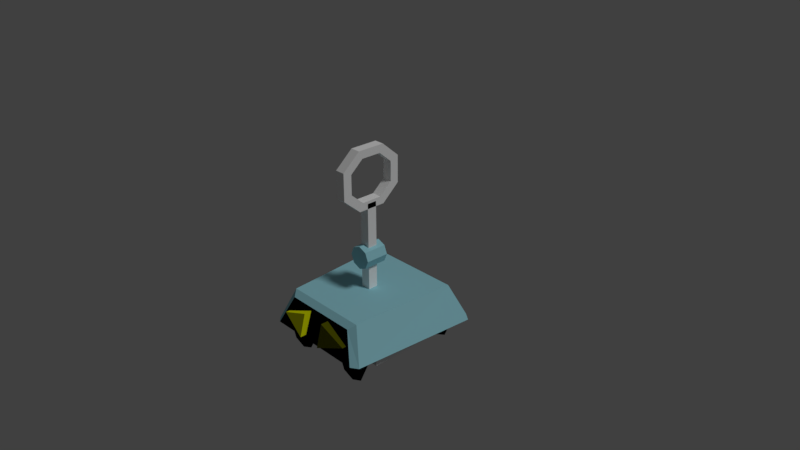 # Source: bubbleCar.blend  (saved by Blender 2.79.0; exported with 4.5.12 LTS)
import bpy
from mathutils import Matrix  # noqa: F401  (used for matrix-valued properties, if any)

bpy.ops.wm.read_factory_settings(use_empty=True)
scene = bpy.context.scene
scene.name = 'Scene'

# ---- collections
col_collection_1 = bpy.data.collections.new('Collection 1'); scene.collection.children.link(col_collection_1)

# ---- materials (node trees are filled in below, after node groups)
mat_metal = bpy.data.materials.new('metal')
mat_metal.alpha_threshold = 0.0
mat_metal.use_transparent_shadow = False
mat_metal.diffuse_color = (1.0, 1.0, 1.0, 1.0)
mat_metal.roughness = 0.5
mat_main = bpy.data.materials.new('Main')
mat_main.alpha_threshold = 0.0
mat_main.use_transparent_shadow = False
mat_main.diffuse_color = (0.3475, 0.7105, 0.8, 1.0)
mat_main.roughness = 0.5
mat_main.line_color = (0.0, 0.0, 0.0, 1.0)
mat_lightl = bpy.data.materials.new('LightL')
mat_lightl.alpha_threshold = 0.0
mat_lightl.use_transparent_shadow = False
mat_lightl.diffuse_color = (0.931, 1.0, 0.0, 1.0)
mat_lightl.roughness = 0.5
mat_lightl.specular_intensity = 0.0
mat_lightr = bpy.data.materials.new('LightR')
mat_lightr.alpha_threshold = 0.0
mat_lightr.use_transparent_shadow = False
mat_lightr.diffuse_color = (0.0923, 0.0985, 0.0, 1.0)
mat_lightr.roughness = 0.5
mat_lightr.specular_intensity = 0.0
mat_wheel = bpy.data.materials.new('Wheel')
mat_wheel.alpha_threshold = 0.0
mat_wheel.use_transparent_shadow = False
mat_wheel.diffuse_color = (0.0, 0.0, 0.0, 1.0)
mat_wheel.roughness = 0.5
mat_wheel.specular_intensity = 1.0

# ---- material node trees

# ---- world
world_world = bpy.data.worlds.new('World'); scene.world = world_world
world_world.color = (0.05088, 0.05088, 0.05088)
world_world.use_sun_shadow = False
world_world.sun_shadow_jitter_overblur = 0.0
world_world.cycles.sampling_method = 'MANUAL'

# ---- cameras
cam_camera = bpy.data.cameras.new('Camera')
cam_camera.clip_end = 100.0
cam_camera.lens = 35.0
cam_camera.sensor_width = 32.0
cam_camera.sensor_height = 18.0
cam_camera.ortho_scale = 7.314
cam_camera.dof.focus_distance = 0.0
cam_camera.dof.aperture_fstop = 128.0

# ---- lights
light_lamp = bpy.data.lights.new('Lamp', 'SUN')
light_lamp.transmission_factor = 0.0
light_lamp.cutoff_distance = 30.0
light_lamp.angle = 0.1993
light_lamp.energy = 1.0
light_lamp.shadow_buffer_clip_start = 1.001
light_lamp.shadow_soft_size = 0.1
light_lamp.shadow_cascade_max_distance = 1000.0

# ---- meshes
me_cube_002 = bpy.data.meshes.new('Cube.002')
me_cube_002.from_pydata([(-0.06776, -0.06776, 0.03859), (-0.06776, -0.06776, 0.75), (-0.06776, 0.06776, 0.03859), (-0.06776, 0.06776, 0.75), (0.06776, -0.06776, 0.03859), (0.06776, -0.06776, 0.75), (0.06776, 0.06776, 0.03859), (0.06776, 0.06776, 0.75), (-0.06776, -0.1931, 0.6788), (-0.06776, 0.1931, 0.6788), (0.06776, -0.1931, 0.6788), (0.06776, 0.1931, 0.6788), (-0.06776, -0.1931, 1.482), (-0.06776, 0.1931, 1.482), (0.06776, -0.1931, 1.482), (0.06776, 0.1931, 1.482), (-0.06776, 0.4411, 0.8945), (0.06776, 0.4411, 0.8945), (0.06776, -0.4411, 0.8945), (-0.06776, -0.4411, 0.8945), (-0.06776, 0.4411, 1.266), (0.06776, 0.4411, 1.266), (0.06776, -0.4411, 1.266), (-0.06776, -0.4411, 1.266), (0.06776, -0.3212, 1.216), (-0.06776, -0.3212, 1.216), (-0.06776, -0.1406, 1.373), (-0.06776, -0.1807, 1.338), (0.06776, -0.1807, 1.338), (0.06776, -0.1406, 1.373), (-0.06776, 0.1406, 0.7879), (0.06776, 0.1406, 0.7879), (0.06776, -0.3212, 0.945), (-0.06776, -0.3212, 0.945), (-0.06776, -0.1406, 0.7879), (0.06776, -0.1406, 0.7879), (-0.06776, -0.1807, 0.8228), (0.06776, -0.1807, 0.8228), (-0.06776, 0.3212, 1.216), (0.06776, 0.3212, 1.216), (-0.06776, 0.1807, 1.338), (-0.06776, 0.1406, 1.373), (0.06776, 0.1807, 1.338), (0.06776, 0.1406, 1.373), (-0.06776, 0.1807, 0.8228), (0.06776, 0.1807, 0.8228), (-0.06776, 0.3212, 0.945), (0.06776, 0.3212, 0.945)], [], [(0, 1, 3, 2), (2, 3, 7, 6), (6, 7, 5, 4), (4, 5, 1, 0), (2, 6, 4, 0), (1, 5, 7, 3), (11, 45, 31), (35, 37, 10), (43, 15, 14, 29), (14, 15, 13, 12), (20, 13, 15, 21), (8, 36, 34), (30, 44, 9), (10, 11, 31, 35), (18, 10, 37), (18, 37, 32), (28, 14, 22), (33, 19, 23, 25), (24, 28, 22), (16, 9, 44), (16, 44, 46), (40, 13, 20), (24, 22, 18, 32), (38, 40, 20), (10, 8, 9, 11), (39, 42, 40, 38), (17, 11, 9, 16), (22, 14, 12, 23), (23, 12, 27), (23, 27, 25), (36, 8, 19), (47, 17, 21, 39), (33, 36, 19), (21, 17, 16, 20), (21, 15, 42), (21, 42, 39), (45, 11, 17), (26, 12, 13, 41), (47, 45, 17), (19, 8, 10, 18), (47, 39, 38, 46), (43, 29, 26, 41), (32, 37, 36, 33), (13, 40, 41), (26, 27, 12), (9, 8, 34, 30), (14, 28, 29), (43, 42, 15), (33, 25, 24, 32), (31, 45, 44, 30), (25, 27, 28, 24), (34, 36, 37, 35), (46, 44, 45, 47), (30, 34, 35, 31), (29, 28, 27, 26), (41, 40, 42, 43), (38, 20, 16, 46), (23, 19, 18, 22)])
me_cube_002.materials.append(mat_metal)
me_cube_002.use_remesh_preserve_volume = False
me_cube_002.use_remesh_preserve_attributes = False
me_cube_002.use_mirror_vertex_groups = False
me_cube_002.update()
me_cube = bpy.data.meshes.new('Cube')
me_cube.from_pydata([(0.9487, 0.889, -0.9462), (0.842, 0.9633, -0.9354), (0.7987, -0.889, -0.9462), (0.7088, -0.9633, -0.9354), (-0.7088, -0.9633, -0.9354), (-0.7987, -0.889, -0.9462), (-0.842, 0.9633, -0.9354), (-0.9487, 0.889, -0.9462), (0.6239, 0.833, -0.5335), (0.7101, 0.7465, -0.4711), (0.5252, -0.833, -0.5335), (0.5978, -0.7465, -0.4711), (-0.5978, -0.7465, -0.4711), (-0.5252, -0.833, -0.5335), (-0.7101, 0.7465, -0.4711), (-0.6239, 0.833, -0.5335), (0.5, -0.75, -0.87), (-0.5, -0.75, -0.87), (-0.3374, -0.75, -0.9374), (-0.5, -0.391, -1.1), (-0.27, -0.75, -1.1), (-0.3374, -0.75, -1.263), (-0.5, -0.75, -1.33), (-0.6626, -0.75, -1.263), (-0.73, -0.75, -1.1), (-0.6626, -0.75, -0.9374), (0.6626, -0.75, -0.9374), (0.5, -0.391, -1.1), (0.73, -0.75, -1.1), (0.6626, -0.75, -1.263), (0.5, -0.75, -1.33), (0.3374, -0.75, -1.263), (0.27, -0.75, -1.1), (0.3374, -0.75, -0.9374), (0.5, 0.75, -0.87), (-0.5, 0.75, -0.87), (-0.5, 0.391, -1.1), (-0.3374, 0.75, -0.9374), (-0.27, 0.75, -1.1), (-0.3374, 0.75, -1.263), (-0.5, 0.75, -1.33), (-0.6626, 0.75, -1.263), (-0.73, 0.75, -1.1), (0.6795, 0.5048, -0.8673), (-0.6626, 0.75, -0.9374), (0.6795, 0.5048, -1.15), (0.6626, 0.75, -0.9374), (0.6795, -0.5048, -0.8673), (0.73, 0.75, -1.1), (0.6795, -0.5048, -1.15), (0.6626, 0.75, -1.263), (-0.6795, 0.5048, -0.8673), (0.5, 0.75, -1.33), (0.5, 0.391, -1.1), (0.3374, 0.75, -1.263), (-0.6795, 0.5048, -1.15), (0.27, 0.75, -1.1), (-0.6795, -0.5048, -0.8673), (0.3374, 0.75, -0.9374), (-0.6795, -0.5048, -1.15), (-0.06776, -0.06776, -0.7796), (-0.06776, -0.06776, -0.06819), (-0.06776, 0.06776, -0.7796), (-0.06776, 0.06776, -0.06819), (0.06776, -0.06776, -0.7796), (0.06776, -0.06776, -0.06819), (0.06776, 0.06776, -0.7796), (0.06776, 0.06776, -0.06819), (-3.45e-09, 0.1631, 0.159), (-3.45e-09, -0.1631, 0.159), (0.1124, 0.1631, 0.1124), (0.1124, -0.1631, 0.1124), (0.159, 0.1631, -7.726e-09), (0.159, -0.1631, -1.03e-08), (0.1124, 0.1631, -0.1124), (0.1124, -0.1631, -0.1124), (-1.735e-08, 0.1631, -0.159), (-1.735e-08, -0.1631, -0.159), (-0.1124, 0.1631, -0.1124), (-0.1124, -0.1631, -0.1124), (-0.159, 0.1631, 2.575e-09), (-0.159, -0.1631, 0.0), (-0.1124, 0.1631, 0.1124), (-0.1124, -0.1631, 0.1124), (-0.57, -0.6757, -0.7297), (-0.57, -0.9521, -0.7297), (-0.165, -0.6757, -0.5731), (-0.165, -0.9521, -0.5731), (-0.165, -0.6757, -0.8862), (-0.165, -1.036, -0.8862), (0.57, -0.6757, -0.7297), (0.57, -0.9521, -0.7297), (0.165, -0.6757, -0.5731), (0.165, -0.9521, -0.5731), (0.165, -0.6757, -0.8862), (0.165, -1.036, -0.8862)], [], [(9, 8, 15, 14), (5, 6, 4), (2, 1, 0), (37, 36, 38), (19, 17, 18), (52, 53, 54), (27, 31, 32), (19, 18, 20), (35, 36, 37), (27, 30, 31), (19, 20, 21), (27, 29, 30), (19, 21, 22), (27, 28, 29), (19, 22, 23), (27, 33, 16), (27, 26, 28), (19, 23, 24), (22, 21, 20), (27, 16, 26), (19, 24, 25), (54, 53, 56), (27, 32, 33), (19, 25, 17), (38, 36, 39), (50, 53, 52), (39, 36, 40), (48, 53, 50), (40, 36, 41), (58, 53, 34), (46, 53, 48), (41, 36, 42), (34, 53, 46), (42, 36, 44), (56, 53, 58), (44, 36, 35), (87, 85, 89), (84, 86, 88), (93, 95, 91), (90, 94, 92), (13, 10, 11, 12), (9, 0, 1, 8), (15, 8, 1, 6), (5, 7, 6), (9, 14, 12, 11), (6, 7, 14, 15), (4, 3, 10, 13), (2, 3, 1), (10, 3, 2, 11), (5, 4, 13, 12), (85, 84, 88, 89), (14, 7, 5, 12), (28, 26, 16), (16, 33, 32), (32, 31, 30), (30, 29, 28), (77, 76, 74, 75), (20, 18, 17), (17, 25, 20), (25, 24, 20), (24, 23, 20), (23, 22, 20), (58, 34, 46), (46, 48, 50), (44, 37, 39, 40), (52, 54, 58), (54, 56, 58), (44, 35, 37), (37, 38, 39), (82, 70, 74, 76), (40, 41, 44), (41, 42, 44), (65, 67, 63, 61), (47, 43, 51, 57), (59, 55, 45, 49), (59, 49, 47, 57), (49, 45, 43, 47), (45, 55, 51, 43), (91, 90, 92, 93), (55, 59, 57, 51), (66, 62, 63, 67), (64, 66, 67, 65), (86, 84, 85, 87), (78, 76, 77, 79), (1, 3, 4, 6), (16, 32, 30, 28), (80, 78, 79, 81), (68, 82, 83, 69), (73, 72, 70, 71), (82, 80, 81, 83), (73, 71, 69), (69, 83, 81), (81, 79, 77), (77, 75, 81), (2, 0, 9, 11), (71, 70, 68, 69), (75, 74, 72, 73), (82, 68, 70), (70, 72, 74), (73, 69, 81, 75), (76, 78, 82), (78, 80, 82), (60, 64, 65, 61), (93, 92, 94, 95), (91, 95, 94, 90), (60, 62, 66, 64), (58, 46, 50, 52), (88, 86, 87, 89), (62, 60, 61, 63)])
me_cube.polygons.foreach_set('material_index', [0, 0, 0, 3, 3, 3, 3, 3, 3, 3, 3, 3, 3, 3, 3, 3, 3, 3, 3, 3, 3, 3, 3, 3, 3, 3, 3, 3, 3, 3, 3, 3, 3, 3, 3, 3, 1, 1, 2, 2, 0, 0, 0, 0, 0, 0, 3, 0, 0, 0, 1, 0, 3, 3, 3, 3, 0, 3, 3, 3, 3, 3, 3, 3, 3, 3, 3, 3, 3, 0, 3, 3, 4, 4, 4, 4, 4, 4, 2, 4, 4, 4, 1, 0, 0, 3, 0, 0, 0, 0, 0, 0, 0, 0, 0, 0, 0, 0, 0, 0, 0, 0, 4, 2, 2, 4, 3, 1, 4])
_uv = me_cube.uv_layers.new(name='UVMap')
_uv.uv.foreach_set('vector', [0.0, 0.0, 0.0, 0.0, 0.0, 0.0, 0.0, 0.0, 0.0, 0.0, 0.0, 0.0, 0.0, 0.0, 0.0, 0.0, 0.0, 0.0, 0.0, 0.0, 0.0, 0.0, 0.0, 0.0, 0.0, 0.0, 0.0, 0.0, 0.0, 0.0, 0.0, 0.0, 0.0, 0.0, 0.0, 0.0, 0.0, 0.0, 0.0, 0.0, 0.0, 0.0, 0.0, 0.0, 0.0, 0.0, 0.0, 0.0, 0.0, 0.0, 0.0, 0.0, 0.0, 0.0, 0.0, 0.0, 0.0, 0.0, 0.0, 0.0, 0.0, 0.0, 0.0, 0.0, 0.0, 0.0, 0.0, 0.0, 0.0, 0.0, 0.0, 0.0, 0.0, 0.0, 0.0, 0.0, 0.0, 0.0, 0.0, 0.0, 0.0, 0.0, 0.0, 0.0, 0.0, 0.0, 0.0, 0.0, 0.0, 0.0, 0.0, 0.0, 0.0, 0.0, 0.0, 0.0, 0.0, 0.0, 0.0, 0.0, 0.0, 0.0, 0.0, 0.0, 0.0, 0.0, 0.0, 0.0, 0.0, 0.0, 0.0, 0.0, 0.0, 0.0, 0.0, 0.0, 0.0, 0.0, 0.0, 0.0, 0.0, 0.0, 0.0, 0.0, 0.0, 0.0, 0.0, 0.0, 0.0, 0.0, 0.0, 0.0, 0.0, 0.0, 0.0, 0.0, 0.0, 0.0, 0.0, 0.0, 0.0, 0.0, 0.0, 0.0, 0.0, 0.0, 0.0, 0.0, 0.0, 0.0, 0.0, 0.0, 0.0, 0.0, 0.0, 0.0, 0.0, 0.0, 0.0, 0.0, 0.0, 0.0, 0.0, 0.0, 0.0, 0.0, 0.0, 0.0, 0.0, 0.0, 0.0, 0.0, 0.0, 0.0, 0.0, 0.0, 0.0, 0.0, 0.0, 0.0, 0.0, 0.0, 0.0, 0.0, 0.0, 0.0, 0.0, 0.0, 0.0, 0.0, 0.0, 0.0, 0.0, 0.0, 0.0, 0.0, 0.0, 0.0, 0.0, 0.0, 0.0, 0.0, 0.0, 0.0, 0.0, 0.0, 0.0, 0.0, 0.0, 0.0, 0.0, 0.0, 0.0, 0.0, 0.0, 0.0, 0.0, 0.0, 0.0, 0.0, 0.0, 0.0, 0.0, 0.0, 0.0, 0.0, 0.0, 0.0, 0.0, 0.0, 0.0, 0.0, 0.0, 0.0, 0.0, 0.0, 0.0, 0.0, 0.0, 0.0, 0.0, 0.0, 0.0, 0.0, 0.0, 0.0, 0.0, 0.0, 0.0, 0.0, 0.0, 0.0, 0.0, 0.0, 0.0, 0.0, 0.0, 0.0, 0.0, 0.0, 0.0, 0.0, 0.0, 0.0, 0.0, 0.0, 0.0, 0.0, 0.0, 0.0, 0.0, 0.0, 0.0, 0.0, 0.0, 0.0, 0.0, 0.0, 0.0, 0.0, 0.0, 0.0, 0.0, 0.0, 0.0, 0.0, 0.0, 0.0, 5.009e-05, 5.026e-05, 0.9999, 5.009e-05, 0.8704, 0.9764, 0.1296, 0.9764, 0.0, 0.0, 0.0, 0.0, 0.0, 0.0, 0.0, 0.0, 0.0, 0.0, 0.0, 0.0, 0.0, 0.0, 0.0, 0.0, 0.0, 0.0, 0.0, 0.0, 0.0, 0.0, 0.0, 0.0, 0.0, 0.0, 0.0, 0.0, 0.0, 0.0, -0.006914, 0.08462, 0.9931, -0.006201, 0.9931, 0.9938, 0.003953, 0.9237, 0.0, 0.0, 0.0, 0.0, 0.0, 0.0, 0.0, 0.0, 0.0, 0.0, 0.0, 0.0, 0.0, 0.0, 0.0, 0.0, 0.0, 0.0, 0.0, 0.0, 0.0, 0.0, 0.0, 0.0, 0.0, 0.0, 0.0, 0.0, 0.0, 0.0, 0.0, 0.0, 0.0, 0.0, 0.0, 0.0, 0.0, 0.0, 0.0, 0.0, 0.0, 0.0, 0.0, 0.0, 0.0, 0.0, 0.0, 0.0, 0.0, 0.0, 0.0, 0.0, 0.0, 0.0, 0.0, 0.0, 0.0, 0.0, 0.0, 0.0, 0.0, 0.0, 0.0, 0.0, 0.0, 0.0, 0.0, 0.0, 0.0, 0.0, 0.0, 0.0, 0.0, 0.0, 0.0, 0.0, 0.0, 0.0, 0.0, 0.0, 0.0, 0.0, 0.0, 0.0, 0.0, 0.0, 0.0, 0.0, 0.0, 0.0, 0.0, 0.0, 0.0, 0.0, 0.0, 0.0, 0.0, 0.0, 0.0, 0.0, 0.0, 0.0, 0.0, 0.0, 0.0, 0.0, 0.0, 0.0, 0.0, 0.0, 0.0, 0.0, 0.0, 0.0, 0.0, 0.0, 0.0, 0.0, 0.0, 0.0, 0.0, 0.0, 0.0, 0.0, 0.0, 0.0, 0.0, 0.0, 0.0, 0.0, 0.0, 0.0, 0.0, 0.0, 0.0, 0.0, 0.0, 0.0, 0.0, 0.0, 0.0, 0.0, 0.0, 0.0, 0.0, 0.0, 0.0, 0.0, 0.0, 0.0, 0.0, 0.0, 0.0, 0.0, 0.0, 0.0, 0.0, 0.0, 0.0, 0.0, 0.0, 0.0, 0.0, 0.0, 0.0, 0.0, 0.0, 0.0, 0.0, 0.0, 0.0, 0.0, 0.0, 0.0, 0.0, 0.0, 0.0, 0.0, 0.0, 0.0, 0.0, 0.0, 0.0, 0.0, 0.0, 0.0, 0.0, 0.0, 0.0, 0.0, 0.0, 0.0, 0.0, 0.0, 0.0, 0.0, 0.0, 0.0, 0.0, 0.0, 0.0, 0.0, 0.0, 0.0, 0.0, 0.0, 0.0, 0.0, 0.0, 0.0, 0.0, 0.0, 0.0, 0.0, 0.0, 0.0, 0.0, 0.0, 0.0, 0.0, 0.0, 0.0, 0.0, 0.0, 0.0, 0.0, 0.0, 0.0, 0.0, 0.0, 0.0, 0.0, 0.0, 0.0, 0.0, 0.0, 0.0, 0.0, 0.0, 0.0, 0.0, 0.0, 0.0, 0.0, 0.0, 0.0, 0.0, 0.0, 0.0, 0.0, 0.0, 0.0, 0.0, 0.0, 0.0, 0.0, 0.0, 0.0, 0.0, 0.0, 0.0, 0.0, 0.0, 0.0, 0.0, 0.0, 0.0, 0.0, 0.0, 0.0, 0.0, 0.0, 0.0, 0.0, 0.0, 0.0, 0.0, 0.0, 0.0, 0.0, 0.0, 0.0, 0.0, 0.0, 0.0, 0.0, 0.0, 0.0, 0.0, 0.0, 0.0, 0.0, 0.0, 0.0, 0.9914, 0.0, 0.9914, 1.0, -0.008588, 0.9092, 0.002279, 0.0701, 0.0, 0.0, 0.0, 0.0, 0.0, 0.0, 0.0, 0.0, 0.0, 0.0, 0.0, 0.0, 0.0, 0.0, 0.0, 0.0, 0.0, 0.0, 0.0, 0.0, 0.0, 0.0, 0.0, 0.0, 0.0, 0.0, 0.0, 0.0, 0.0, 0.0, 0.0, 0.0, 0.0, 0.0, 0.0, 0.0, 0.0, 0.0, 0.0, 0.0, 0.0, 0.0, 0.0, 0.0, 0.0, 0.0, 0.0, 0.0, 0.0, 0.0, 0.0, 0.0, 0.0, 0.0, 0.0, 0.0, 0.0, 0.0, 0.0, 0.0, 0.0, 0.0, 0.0, 0.0, 0.0, 0.0, 0.0, 0.0, 0.0, 0.0, 0.0, 0.0, 0.0, 0.0, 0.0, 0.0, 0.0, 0.0, 0.0, 0.0, 0.0, 0.0, 0.0, 0.0, 0.0, 0.0, 0.0, 0.0, 0.0, 0.0, 0.0, 0.0, 0.0, 0.0, 0.0, 0.0, 0.0, 0.0, 0.0, 0.0, 0.0, 0.0, 0.0, 0.0])
me_cube.materials.append(mat_main)
me_cube.materials.append(mat_lightl)
me_cube.materials.append(mat_lightr)
me_cube.materials.append(mat_wheel)
me_cube.materials.append(mat_metal)
me_cube.use_remesh_preserve_volume = False
me_cube.use_remesh_preserve_attributes = False
me_cube.use_mirror_vertex_groups = False
me_cube.update()

# ---- objects
ob_cube_001 = bpy.data.objects.new('Cube.001', me_cube_002)
ob_cube = bpy.data.objects.new('Cube', me_cube)
ob_lamp = bpy.data.objects.new('Lamp', light_lamp)
ob_camera = bpy.data.objects.new('Camera', cam_camera)

# ---- transforms, parenting, visibility, modifiers, constraints
ob_cube_001.location = (0.0, 0.0, 0.0)
ob_cube_001.lock_rotations_4d = False
ob_cube_001.empty_display_type = 'ARROWS'
ob_cube_001.lineart.crease_threshold = 0.0
ob_cube.location = (0.0, 0.0, 0.0)
ob_cube.lock_rotations_4d = False
ob_cube.empty_display_type = 'ARROWS'
ob_cube.lineart.crease_threshold = 0.0
ob_lamp.location = (4.076, 1.005, 5.904)
ob_lamp.rotation_euler = (0.6503, 0.05522, 1.866)
ob_lamp.lock_rotations_4d = False
ob_lamp.empty_display_type = 'ARROWS'
ob_lamp.color = (0.0, 0.0, 0.0, 0.0)
ob_lamp.lineart.crease_threshold = 0.0
ob_camera.location = (7.481, -6.508, 5.344)
ob_camera.rotation_euler = (1.109, 0.0, 0.8149)
ob_camera.lock_rotations_4d = False
ob_camera.empty_display_type = 'ARROWS'
ob_camera.color = (0.0, 0.0, 0.0, 0.0)
ob_camera.display_type = 'WIRE'
ob_camera.lineart.crease_threshold = 0.0

# ---- collection membership
col_collection_1.objects.link(ob_cube_001)
col_collection_1.objects.link(ob_cube)
col_collection_1.objects.link(ob_lamp)
col_collection_1.objects.link(ob_camera)

# ---- scene / render settings (as saved in the file)
scene.camera = ob_camera
scene.frame_start = 1; scene.frame_end = 250; scene.frame_set(1)
scene.render.engine = 'BLENDER_EEVEE_NEXT'
scene.render.resolution_percentage = 50
scene.render.dither_intensity = 0.0
scene.cycles.use_denoising = False
scene.cycles.samples = 128
scene.cycles.sampling_pattern = 'TABULATED_SOBOL'
scene.cycles.use_adaptive_sampling = False
scene.cycles.use_light_tree = False
scene.cycles.blur_glossy = 0.0
scene.cycles.sample_clamp_indirect = 0.0
scene.view_settings.view_transform = 'Standard'
bpy.context.view_layer.update()
